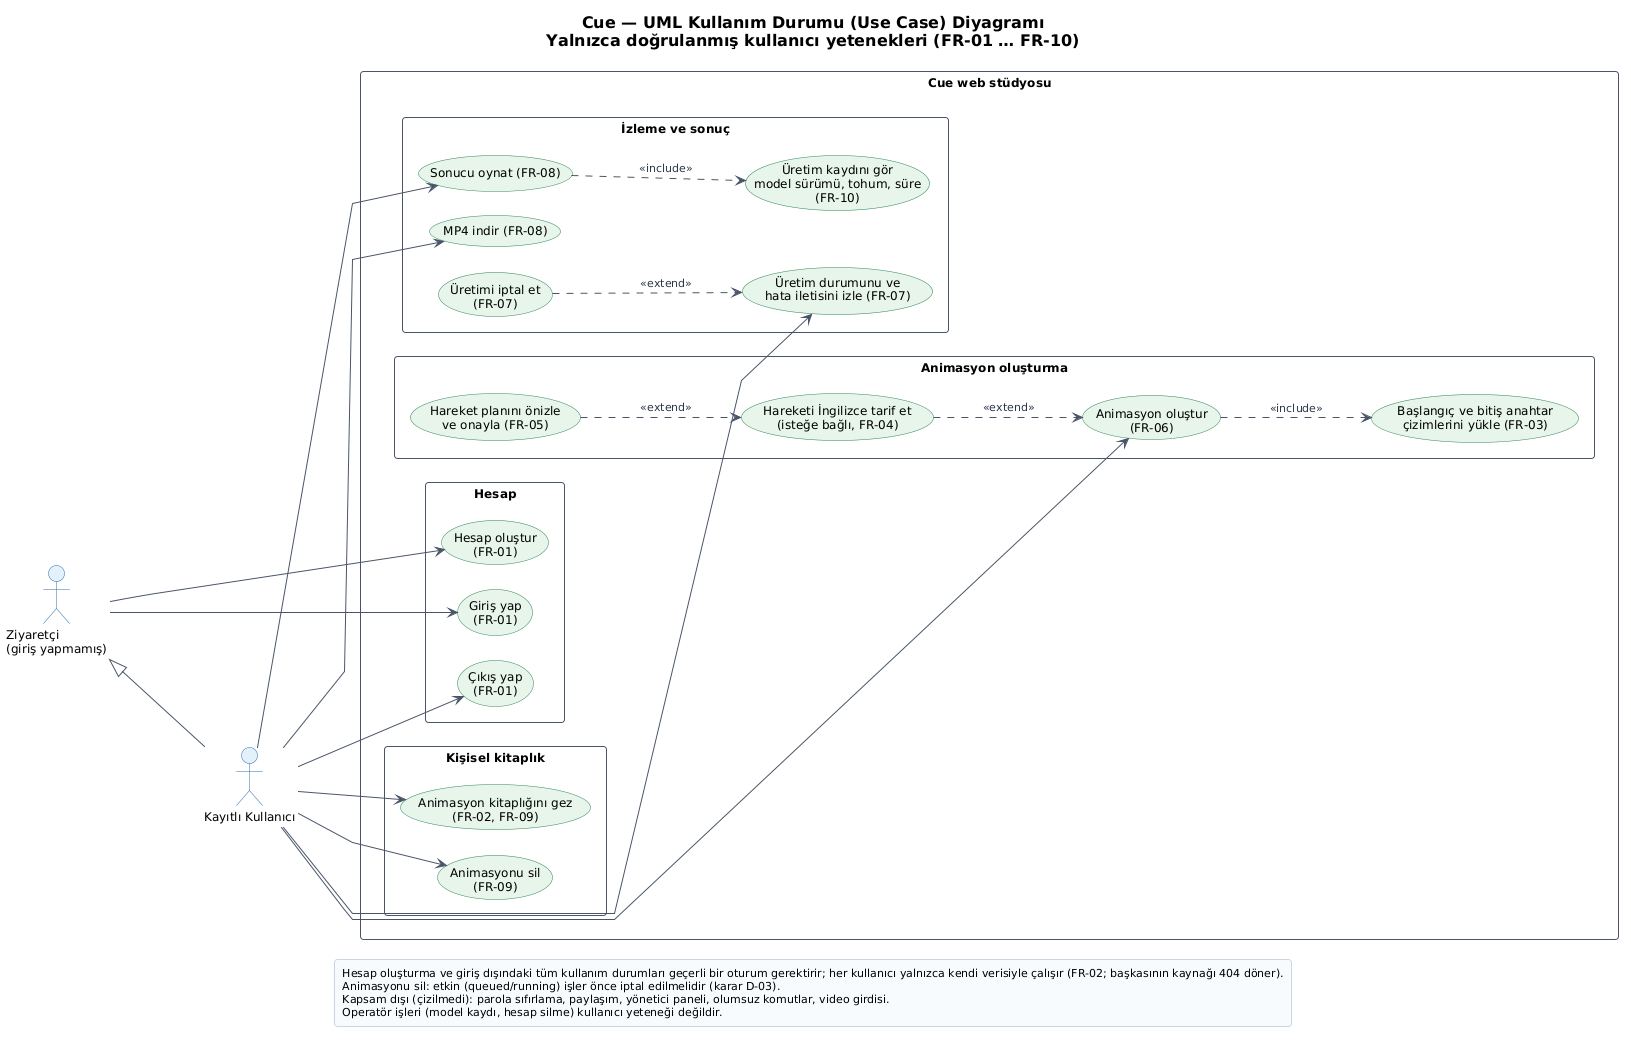

The diagram above was rendered by PlantUML. Its source (embedded in the PNG):
@startuml uc-01-use-case
!include ../../_style/cue.iuml
left to right direction
skinparam linetype polyline
skinparam packageStyle rectangle
skinparam usecase {
  BackgroundColor C_APP_BG
  BorderColor C_APP_BD
  FontSize 12
}
skinparam actor {
  BackgroundColor C_USER_BG
  BorderColor C_USER_BD
}
skinparam package {
  BorderColor C_EXT_BD
  FontSize 12
}
skinparam nodesep 25
skinparam ranksep 90
title Cue — UML Kullanım Durumu (Use Case) Diyagramı\nYalnızca doğrulanmış kullanıcı yetenekleri (FR-01 … FR-10)

actor "Ziyaretçi\n(giriş yapmamış)" as V
actor "Kayıtlı Kullanıcı" as U

rectangle "Cue web stüdyosu" {
  package "Hesap" {
    usecase "Hesap oluştur\n(FR-01)" as UC1
    usecase "Giriş yap\n(FR-01)" as UC2
    usecase "Çıkış yap\n(FR-01)" as UC3
  }
  package "Kişisel kitaplık" {
    usecase "Animasyon kitaplığını gez\n(FR-02, FR-09)" as UC4
    usecase "Animasyonu sil\n(FR-09)" as UC14
  }
  package "Animasyon oluşturma" {
    usecase "Animasyon oluştur\n(FR-06)" as UC5
    usecase "Başlangıç ve bitiş anahtar\nçizimlerini yükle (FR-03)" as UC6
    usecase "Hareketi İngilizce tarif et\n(isteğe bağlı, FR-04)" as UC7
    usecase "Hareket planını önizle\nve onayla (FR-05)" as UC8
  }
  package "İzleme ve sonuç" {
    usecase "Üretim durumunu ve\nhata iletisini izle (FR-07)" as UC9
    usecase "Üretimi iptal et\n(FR-07)" as UC10
    usecase "Sonucu oynat (FR-08)" as UC11
    usecase "MP4 indir (FR-08)" as UC12
    usecase "Üretim kaydını gör\nmodel sürümü, tohum, süre\n(FR-10)" as UC13
  }
}

V -right-> UC1
V -right-> UC2
U -up-|> V
U --> UC3
U --> UC4
U --> UC14
U --> UC5
U --> UC9
U --> UC11
U --> UC12

UC5 ..> UC6 : <<include>>
UC7 ..> UC5 : <<extend>>
UC8 ..> UC7 : <<extend>>
UC10 ..> UC9 : <<extend>>
UC11 ..> UC13 : <<include>>

legend bottom
  Hesap oluşturma ve giriş dışındaki tüm kullanım durumları geçerli bir oturum gerektirir; her kullanıcı yalnızca kendi verisiyle çalışır (FR-02; başkasının kaynağı 404 döner).
  Animasyonu sil: etkin (queued/running) işler önce iptal edilmelidir (karar D-03).
  Kapsam dışı (çizilmedi): parola sıfırlama, paylaşım, yönetici paneli, olumsuz komutlar, video girdisi.
  Operatör işleri (model kaydı, hesap silme) kullanıcı yeteneği değildir.
endlegend
@enduml